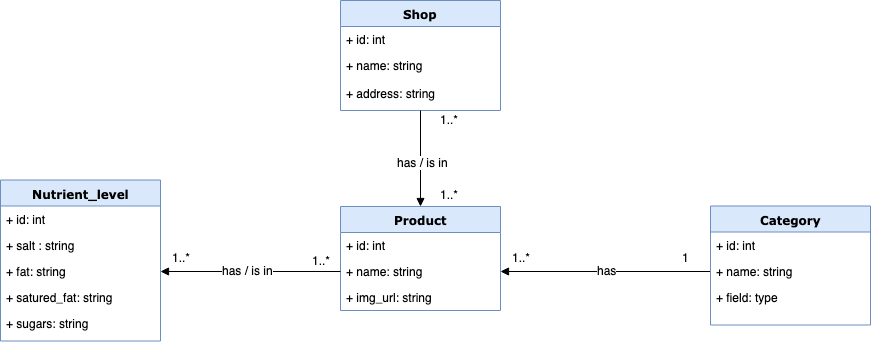

The diagram above was exported from draw.io. Its source (the exported page's mxGraphModel, read from the mxfile embedded in the PNG):
<mxGraphModel dx="2526" dy="809" grid="1" gridSize="10" guides="1" tooltips="1" connect="1" arrows="1" fold="1" page="1" pageScale="1" pageWidth="1100" pageHeight="850" background="#ffffff" math="0" shadow="0">
  <root>
    <mxCell id="0" />
    <mxCell id="1" parent="0" />
    <mxCell id="6PAtRRo8gTM8Yhu2G6rV-12" value="" style="endArrow=none;html=1;entryX=0;entryY=0.5;entryDx=0;entryDy=0;exitX=1;exitY=0.5;exitDx=0;exitDy=0;startArrow=block;startFill=1;" edge="1" parent="1" source="6PAtRRo8gTM8Yhu2G6rV-10" target="78961159f06e98e8-110">
      <mxGeometry width="50" height="50" relative="1" as="geometry">
        <mxPoint x="-10" y="650" as="sourcePoint" />
        <mxPoint x="40" y="600" as="targetPoint" />
      </mxGeometry>
    </mxCell>
    <mxCell id="235556782a83e6d0-1" value="Nutrient_level" style="swimlane;html=1;fontStyle=1;align=center;verticalAlign=top;childLayout=stackLayout;horizontal=1;startSize=26;horizontalStack=0;resizeParent=1;resizeLast=0;collapsible=1;marginBottom=0;swimlaneFillColor=#ffffff;rounded=0;shadow=0;comic=0;labelBackgroundColor=none;strokeColor=#6c8ebf;strokeWidth=1;fillColor=#dae8fc;fontFamily=Verdana;fontSize=12;" parent="1" vertex="1">
      <mxGeometry x="-90" y="409.5" width="160" height="161" as="geometry">
        <mxRectangle x="-90" y="409.5" width="120" height="26" as="alternateBounds" />
      </mxGeometry>
    </mxCell>
    <mxCell id="235556782a83e6d0-2" value="+ id: int" style="text;html=1;strokeColor=none;fillColor=none;align=left;verticalAlign=top;spacingLeft=4;spacingRight=4;whiteSpace=wrap;overflow=hidden;rotatable=0;points=[[0,0.5],[1,0.5]];portConstraint=eastwest;" parent="235556782a83e6d0-1" vertex="1">
      <mxGeometry y="26" width="160" height="26" as="geometry" />
    </mxCell>
    <mxCell id="235556782a83e6d0-3" value="+ salt : string" style="text;html=1;strokeColor=none;fillColor=none;align=left;verticalAlign=top;spacingLeft=4;spacingRight=4;whiteSpace=wrap;overflow=hidden;rotatable=0;points=[[0,0.5],[1,0.5]];portConstraint=eastwest;" parent="235556782a83e6d0-1" vertex="1">
      <mxGeometry y="52" width="160" height="26" as="geometry" />
    </mxCell>
    <mxCell id="235556782a83e6d0-5" value="+ fat: string" style="text;html=1;strokeColor=none;fillColor=none;align=left;verticalAlign=top;spacingLeft=4;spacingRight=4;whiteSpace=wrap;overflow=hidden;rotatable=0;points=[[0,0.5],[1,0.5]];portConstraint=eastwest;" parent="235556782a83e6d0-1" vertex="1">
      <mxGeometry y="78" width="160" height="26" as="geometry" />
    </mxCell>
    <mxCell id="6PAtRRo8gTM8Yhu2G6rV-18" value="+ satured_fat: string" style="text;html=1;strokeColor=none;fillColor=none;align=left;verticalAlign=top;spacingLeft=4;spacingRight=4;whiteSpace=wrap;overflow=hidden;rotatable=0;points=[[0,0.5],[1,0.5]];portConstraint=eastwest;" vertex="1" parent="235556782a83e6d0-1">
      <mxGeometry y="104" width="160" height="26" as="geometry" />
    </mxCell>
    <mxCell id="6PAtRRo8gTM8Yhu2G6rV-19" value="+ sugars: string" style="text;html=1;strokeColor=none;fillColor=none;align=left;verticalAlign=top;spacingLeft=4;spacingRight=4;whiteSpace=wrap;overflow=hidden;rotatable=0;points=[[0,0.5],[1,0.5]];portConstraint=eastwest;" vertex="1" parent="235556782a83e6d0-1">
      <mxGeometry y="130" width="160" height="26" as="geometry" />
    </mxCell>
    <mxCell id="78961159f06e98e8-69" value="Product" style="swimlane;html=1;fontStyle=1;align=center;verticalAlign=top;childLayout=stackLayout;horizontal=1;startSize=26;horizontalStack=0;resizeParent=1;resizeLast=0;collapsible=1;marginBottom=0;swimlaneFillColor=#ffffff;rounded=0;shadow=0;comic=0;labelBackgroundColor=none;strokeColor=#6c8ebf;strokeWidth=1;fillColor=#dae8fc;fontFamily=Verdana;fontSize=12;" parent="1" vertex="1">
      <mxGeometry x="250" y="436" width="160" height="104" as="geometry" />
    </mxCell>
    <mxCell id="78961159f06e98e8-70" value="+ id: int" style="text;html=1;strokeColor=none;fillColor=none;align=left;verticalAlign=top;spacingLeft=4;spacingRight=4;whiteSpace=wrap;overflow=hidden;rotatable=0;points=[[0,0.5],[1,0.5]];portConstraint=eastwest;" parent="78961159f06e98e8-69" vertex="1">
      <mxGeometry y="26" width="160" height="26" as="geometry" />
    </mxCell>
    <mxCell id="6PAtRRo8gTM8Yhu2G6rV-10" value="+ name: string" style="text;html=1;strokeColor=none;fillColor=none;align=left;verticalAlign=top;spacingLeft=4;spacingRight=4;whiteSpace=wrap;overflow=hidden;rotatable=0;points=[[0,0.5],[1,0.5]];portConstraint=eastwest;" vertex="1" parent="78961159f06e98e8-69">
      <mxGeometry y="52" width="160" height="26" as="geometry" />
    </mxCell>
    <mxCell id="6PAtRRo8gTM8Yhu2G6rV-17" value="+ img_url: string" style="text;html=1;strokeColor=none;fillColor=none;align=left;verticalAlign=top;spacingLeft=4;spacingRight=4;whiteSpace=wrap;overflow=hidden;rotatable=0;points=[[0,0.5],[1,0.5]];portConstraint=eastwest;" vertex="1" parent="78961159f06e98e8-69">
      <mxGeometry y="78" width="160" height="26" as="geometry" />
    </mxCell>
    <mxCell id="78961159f06e98e8-108" value="Category" style="swimlane;html=1;fontStyle=1;align=center;verticalAlign=top;childLayout=stackLayout;horizontal=1;startSize=26;horizontalStack=0;resizeParent=1;resizeLast=0;collapsible=1;marginBottom=0;swimlaneFillColor=#ffffff;rounded=0;shadow=0;comic=0;labelBackgroundColor=none;strokeColor=#6c8ebf;strokeWidth=1;fillColor=#dae8fc;fontFamily=Verdana;fontSize=12;" parent="1" vertex="1">
      <mxGeometry x="620" y="435.5" width="160" height="119" as="geometry" />
    </mxCell>
    <mxCell id="78961159f06e98e8-109" value="+ id: int" style="text;html=1;strokeColor=none;fillColor=none;align=left;verticalAlign=top;spacingLeft=4;spacingRight=4;whiteSpace=wrap;overflow=hidden;rotatable=0;points=[[0,0.5],[1,0.5]];portConstraint=eastwest;" parent="78961159f06e98e8-108" vertex="1">
      <mxGeometry y="26" width="160" height="26" as="geometry" />
    </mxCell>
    <mxCell id="78961159f06e98e8-110" value="+ name: string&amp;nbsp;" style="text;html=1;strokeColor=none;fillColor=none;align=left;verticalAlign=top;spacingLeft=4;spacingRight=4;whiteSpace=wrap;overflow=hidden;rotatable=0;points=[[0,0.5],[1,0.5]];portConstraint=eastwest;" parent="78961159f06e98e8-108" vertex="1">
      <mxGeometry y="52" width="160" height="26" as="geometry" />
    </mxCell>
    <mxCell id="6PAtRRo8gTM8Yhu2G6rV-15" value="+ field: type" style="text;html=1;strokeColor=none;fillColor=none;align=left;verticalAlign=top;spacingLeft=4;spacingRight=4;whiteSpace=wrap;overflow=hidden;rotatable=0;points=[[0,0.5],[1,0.5]];portConstraint=eastwest;" vertex="1" parent="78961159f06e98e8-108">
      <mxGeometry y="78" width="160" height="26" as="geometry" />
    </mxCell>
    <mxCell id="6PAtRRo8gTM8Yhu2G6rV-1" value="Shop" style="swimlane;html=1;fontStyle=1;align=center;verticalAlign=top;childLayout=stackLayout;horizontal=1;startSize=26;horizontalStack=0;resizeParent=1;resizeLast=0;collapsible=1;marginBottom=0;swimlaneFillColor=#ffffff;rounded=0;shadow=0;comic=0;labelBackgroundColor=none;strokeColor=#6c8ebf;strokeWidth=1;fillColor=#dae8fc;fontFamily=Verdana;fontSize=12;" vertex="1" parent="1">
      <mxGeometry x="250" y="230" width="160" height="110" as="geometry" />
    </mxCell>
    <mxCell id="6PAtRRo8gTM8Yhu2G6rV-2" value="+ id: int" style="text;html=1;strokeColor=none;fillColor=none;align=left;verticalAlign=top;spacingLeft=4;spacingRight=4;whiteSpace=wrap;overflow=hidden;rotatable=0;points=[[0,0.5],[1,0.5]];portConstraint=eastwest;" vertex="1" parent="6PAtRRo8gTM8Yhu2G6rV-1">
      <mxGeometry y="26" width="160" height="26" as="geometry" />
    </mxCell>
    <mxCell id="6PAtRRo8gTM8Yhu2G6rV-4" value="+ name: string" style="text;html=1;strokeColor=none;fillColor=none;align=left;verticalAlign=top;spacingLeft=4;spacingRight=4;whiteSpace=wrap;overflow=hidden;rotatable=0;points=[[0,0.5],[1,0.5]];portConstraint=eastwest;" vertex="1" parent="6PAtRRo8gTM8Yhu2G6rV-1">
      <mxGeometry y="52" width="160" height="28" as="geometry" />
    </mxCell>
    <mxCell id="6PAtRRo8gTM8Yhu2G6rV-5" value="+ address: string" style="text;html=1;strokeColor=none;fillColor=none;align=left;verticalAlign=top;spacingLeft=4;spacingRight=4;whiteSpace=wrap;overflow=hidden;rotatable=0;points=[[0,0.5],[1,0.5]];portConstraint=eastwest;" vertex="1" parent="6PAtRRo8gTM8Yhu2G6rV-1">
      <mxGeometry y="80" width="160" height="28" as="geometry" />
    </mxCell>
    <mxCell id="6PAtRRo8gTM8Yhu2G6rV-8" value="1..*" style="text;html=1;resizable=0;points=[];autosize=1;align=left;verticalAlign=top;spacingTop=-4;" vertex="1" parent="1">
      <mxGeometry x="348" y="340" width="30" height="20" as="geometry" />
    </mxCell>
    <mxCell id="6PAtRRo8gTM8Yhu2G6rV-9" value="1..*" style="text;html=1;resizable=0;points=[];autosize=1;align=left;verticalAlign=top;spacingTop=-4;" vertex="1" parent="1">
      <mxGeometry x="348" y="415" width="30" height="20" as="geometry" />
    </mxCell>
    <mxCell id="6PAtRRo8gTM8Yhu2G6rV-13" value="1" style="text;html=1;resizable=0;points=[];autosize=1;align=left;verticalAlign=top;spacingTop=-4;" vertex="1" parent="1">
      <mxGeometry x="590" y="478" width="20" height="20" as="geometry" />
    </mxCell>
    <mxCell id="6PAtRRo8gTM8Yhu2G6rV-14" value="1..*" style="text;html=1;resizable=0;points=[];autosize=1;align=left;verticalAlign=top;spacingTop=-4;" vertex="1" parent="1">
      <mxGeometry x="420" y="478" width="30" height="20" as="geometry" />
    </mxCell>
    <mxCell id="6PAtRRo8gTM8Yhu2G6rV-21" style="edgeStyle=orthogonalEdgeStyle;rounded=0;orthogonalLoop=1;jettySize=auto;html=1;exitX=1;exitY=0.5;exitDx=0;exitDy=0;entryX=0;entryY=0.5;entryDx=0;entryDy=0;endArrow=none;endFill=0;startArrow=block;startFill=1;" edge="1" parent="1" source="235556782a83e6d0-5" target="6PAtRRo8gTM8Yhu2G6rV-10">
      <mxGeometry relative="1" as="geometry" />
    </mxCell>
    <mxCell id="6PAtRRo8gTM8Yhu2G6rV-22" value="1..*" style="text;html=1;resizable=0;points=[];autosize=1;align=left;verticalAlign=top;spacingTop=-4;" vertex="1" parent="1">
      <mxGeometry x="220" y="480.5" width="30" height="20" as="geometry" />
    </mxCell>
    <mxCell id="6PAtRRo8gTM8Yhu2G6rV-23" value="1..*" style="text;html=1;resizable=0;points=[];autosize=1;align=left;verticalAlign=top;spacingTop=-4;" vertex="1" parent="1">
      <mxGeometry x="80" y="477.5" width="30" height="20" as="geometry" />
    </mxCell>
    <mxCell id="6PAtRRo8gTM8Yhu2G6rV-7" value="" style="endArrow=none;html=1;entryX=0.5;entryY=1;entryDx=0;entryDy=0;exitX=0.5;exitY=0;exitDx=0;exitDy=0;startArrow=block;startFill=1;" edge="1" parent="1" source="78961159f06e98e8-69" target="6PAtRRo8gTM8Yhu2G6rV-1">
      <mxGeometry width="50" height="50" relative="1" as="geometry">
        <mxPoint x="30" y="810" as="sourcePoint" />
        <mxPoint x="80" y="760" as="targetPoint" />
      </mxGeometry>
    </mxCell>
    <mxCell id="6PAtRRo8gTM8Yhu2G6rV-24" value="has / is in" style="text;html=1;resizable=0;points=[];autosize=1;align=left;verticalAlign=top;spacingTop=-4;labelBackgroundColor=#ffffff;" vertex="1" parent="1">
      <mxGeometry x="305" y="383" width="70" height="20" as="geometry" />
    </mxCell>
    <mxCell id="6PAtRRo8gTM8Yhu2G6rV-27" value="has" style="text;html=1;resizable=0;points=[];autosize=1;align=left;verticalAlign=top;spacingTop=-4;labelBackgroundColor=#ffffff;" vertex="1" parent="1">
      <mxGeometry x="505" y="491" width="30" height="20" as="geometry" />
    </mxCell>
    <mxCell id="6PAtRRo8gTM8Yhu2G6rV-28" value="has / is in" style="text;html=1;resizable=0;points=[];autosize=1;align=left;verticalAlign=top;spacingTop=-4;labelBackgroundColor=#ffffff;" vertex="1" parent="1">
      <mxGeometry x="130" y="491" width="70" height="20" as="geometry" />
    </mxCell>
  </root>
</mxGraphModel>